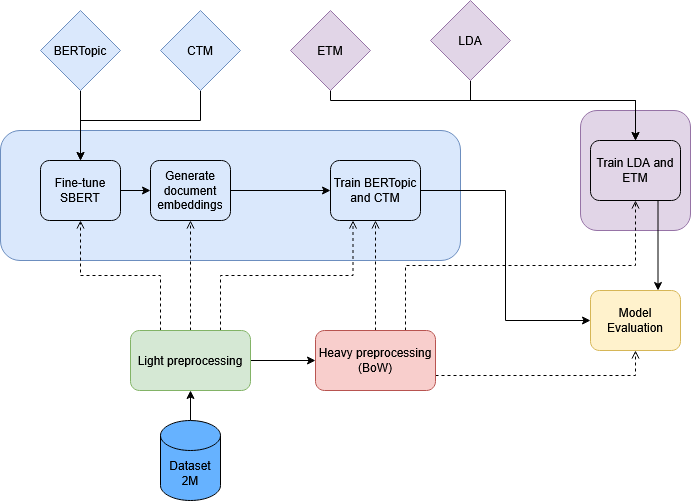

The diagram above was exported from draw.io. Its source (the exported page's mxGraphModel, read from the mxfile embedded in the PNG):
<mxGraphModel dx="1030" dy="1732" grid="1" gridSize="10" guides="1" tooltips="1" connect="1" arrows="1" fold="1" page="1" pageScale="1" pageWidth="827" pageHeight="1169" math="0" shadow="0">
  <root>
    <mxCell id="0" />
    <mxCell id="1" parent="0" />
    <mxCell id="sGNiTSP3TXWygOGAWg8--37" parent="1" style="rounded=1;whiteSpace=wrap;html=1;fillColor=#e1d5e7;strokeColor=#9673a6;" value="" vertex="1">
      <mxGeometry height="120" width="110" x="640" y="80" as="geometry" />
    </mxCell>
    <mxCell id="sGNiTSP3TXWygOGAWg8--36" parent="1" style="rounded=1;whiteSpace=wrap;html=1;fillColor=#dae8fc;strokeColor=#6c8ebf;" value="" vertex="1">
      <mxGeometry height="130" width="460" x="60" y="100" as="geometry" />
    </mxCell>
    <mxCell id="sGNiTSP3TXWygOGAWg8--6" edge="1" parent="1" source="sGNiTSP3TXWygOGAWg8--2" style="edgeStyle=orthogonalEdgeStyle;rounded=0;orthogonalLoop=1;jettySize=auto;html=1;" target="sGNiTSP3TXWygOGAWg8--3">
      <mxGeometry relative="1" as="geometry" />
    </mxCell>
    <mxCell id="sGNiTSP3TXWygOGAWg8--2" parent="1" style="shape=cylinder3;whiteSpace=wrap;html=1;boundedLbl=1;backgroundOutline=1;size=15;fillColor=#66B2FF;" value="&lt;div&gt;Dataset&lt;/div&gt;&lt;div&gt;2M&lt;/div&gt;" vertex="1">
      <mxGeometry height="80" width="60" x="220" y="390" as="geometry" />
    </mxCell>
    <mxCell id="sGNiTSP3TXWygOGAWg8--7" edge="1" parent="1" source="sGNiTSP3TXWygOGAWg8--3" style="edgeStyle=orthogonalEdgeStyle;rounded=0;orthogonalLoop=1;jettySize=auto;html=1;entryX=0;entryY=0.5;entryDx=0;entryDy=0;" target="sGNiTSP3TXWygOGAWg8--5">
      <mxGeometry relative="1" as="geometry" />
    </mxCell>
    <mxCell id="sGNiTSP3TXWygOGAWg8--10" edge="1" parent="1" source="sGNiTSP3TXWygOGAWg8--3" style="edgeStyle=orthogonalEdgeStyle;rounded=0;orthogonalLoop=1;jettySize=auto;html=1;exitX=0.25;exitY=0;exitDx=0;exitDy=0;dashed=1;endArrow=open;endFill=0;" target="sGNiTSP3TXWygOGAWg8--9">
      <mxGeometry relative="1" as="geometry" />
    </mxCell>
    <mxCell id="sGNiTSP3TXWygOGAWg8--12" edge="1" parent="1" source="sGNiTSP3TXWygOGAWg8--3" style="edgeStyle=orthogonalEdgeStyle;rounded=0;orthogonalLoop=1;jettySize=auto;html=1;exitX=0.5;exitY=0;exitDx=0;exitDy=0;entryX=0.5;entryY=1;entryDx=0;entryDy=0;dashed=1;endArrow=open;endFill=0;" target="sGNiTSP3TXWygOGAWg8--11">
      <mxGeometry relative="1" as="geometry" />
    </mxCell>
    <mxCell id="sGNiTSP3TXWygOGAWg8--15" edge="1" parent="1" source="sGNiTSP3TXWygOGAWg8--3" style="edgeStyle=orthogonalEdgeStyle;rounded=0;orthogonalLoop=1;jettySize=auto;html=1;exitX=0.75;exitY=0;exitDx=0;exitDy=0;entryX=0.25;entryY=1;entryDx=0;entryDy=0;dashed=1;endArrow=open;endFill=0;" target="sGNiTSP3TXWygOGAWg8--14">
      <mxGeometry relative="1" as="geometry" />
    </mxCell>
    <mxCell id="sGNiTSP3TXWygOGAWg8--3" parent="1" style="rounded=1;whiteSpace=wrap;html=1;fillColor=#d5e8d4;strokeColor=#82b366;" value="Light preprocessing" vertex="1">
      <mxGeometry height="60" width="120" x="190" y="300" as="geometry" />
    </mxCell>
    <mxCell id="sGNiTSP3TXWygOGAWg8--13" edge="1" parent="1" source="sGNiTSP3TXWygOGAWg8--5" style="edgeStyle=orthogonalEdgeStyle;rounded=0;orthogonalLoop=1;jettySize=auto;html=1;entryX=0.5;entryY=1;entryDx=0;entryDy=0;dashed=1;exitX=0.75;exitY=0;exitDx=0;exitDy=0;endArrow=open;endFill=0;" target="sGNiTSP3TXWygOGAWg8--8">
      <mxGeometry relative="1" as="geometry">
        <mxPoint x="410" y="220" as="targetPoint" />
      </mxGeometry>
    </mxCell>
    <mxCell id="sGNiTSP3TXWygOGAWg8--16" edge="1" parent="1" source="sGNiTSP3TXWygOGAWg8--5" style="edgeStyle=orthogonalEdgeStyle;rounded=0;orthogonalLoop=1;jettySize=auto;html=1;entryX=0.5;entryY=1;entryDx=0;entryDy=0;dashed=1;endArrow=open;endFill=0;" target="sGNiTSP3TXWygOGAWg8--14">
      <mxGeometry relative="1" as="geometry" />
    </mxCell>
    <mxCell id="sGNiTSP3TXWygOGAWg8--18" edge="1" parent="1" source="sGNiTSP3TXWygOGAWg8--5" style="edgeStyle=orthogonalEdgeStyle;rounded=0;orthogonalLoop=1;jettySize=auto;html=1;exitX=1;exitY=0.75;exitDx=0;exitDy=0;entryX=0.5;entryY=1;entryDx=0;entryDy=0;dashed=1;endArrow=open;endFill=0;" target="sGNiTSP3TXWygOGAWg8--17">
      <mxGeometry relative="1" as="geometry" />
    </mxCell>
    <mxCell id="sGNiTSP3TXWygOGAWg8--5" parent="1" style="rounded=1;whiteSpace=wrap;html=1;fillColor=#f8cecc;strokeColor=#b85450;" value="Heavy preprocessing&lt;br&gt;(BoW)" vertex="1">
      <mxGeometry height="60" width="120" x="375" y="300" as="geometry" />
    </mxCell>
    <mxCell id="sGNiTSP3TXWygOGAWg8--40" edge="1" parent="1" source="sGNiTSP3TXWygOGAWg8--8" style="edgeStyle=orthogonalEdgeStyle;rounded=0;orthogonalLoop=1;jettySize=auto;html=1;entryX=0.75;entryY=0;entryDx=0;entryDy=0;exitX=0.75;exitY=1;exitDx=0;exitDy=0;" target="sGNiTSP3TXWygOGAWg8--17">
      <mxGeometry relative="1" as="geometry" />
    </mxCell>
    <mxCell id="sGNiTSP3TXWygOGAWg8--8" parent="1" style="rounded=1;whiteSpace=wrap;html=1;fillColor=#e1d5e7;strokeColor=#000000;" value="Train LDA and ETM" vertex="1">
      <mxGeometry height="60" width="90" x="650" y="110" as="geometry" />
    </mxCell>
    <mxCell id="sGNiTSP3TXWygOGAWg8--21" edge="1" parent="1" source="sGNiTSP3TXWygOGAWg8--9" style="edgeStyle=orthogonalEdgeStyle;rounded=0;orthogonalLoop=1;jettySize=auto;html=1;entryX=0;entryY=0.5;entryDx=0;entryDy=0;" target="sGNiTSP3TXWygOGAWg8--11">
      <mxGeometry relative="1" as="geometry" />
    </mxCell>
    <mxCell id="sGNiTSP3TXWygOGAWg8--9" parent="1" style="rounded=1;whiteSpace=wrap;html=1;fillColor=#dae8fc;strokeColor=#000000;" value="Fine-tune SBERT" vertex="1">
      <mxGeometry height="60" width="80" x="100" y="130" as="geometry" />
    </mxCell>
    <mxCell id="sGNiTSP3TXWygOGAWg8--22" edge="1" parent="1" source="sGNiTSP3TXWygOGAWg8--11" style="edgeStyle=orthogonalEdgeStyle;rounded=0;orthogonalLoop=1;jettySize=auto;html=1;entryX=0;entryY=0.5;entryDx=0;entryDy=0;" target="sGNiTSP3TXWygOGAWg8--14">
      <mxGeometry relative="1" as="geometry" />
    </mxCell>
    <mxCell id="sGNiTSP3TXWygOGAWg8--11" parent="1" style="rounded=1;whiteSpace=wrap;html=1;fillColor=#dae8fc;strokeColor=#000000;" value="Generate document embeddings" vertex="1">
      <mxGeometry height="60" width="80" x="210" y="130" as="geometry" />
    </mxCell>
    <mxCell id="sGNiTSP3TXWygOGAWg8--39" edge="1" parent="1" source="sGNiTSP3TXWygOGAWg8--14" style="edgeStyle=orthogonalEdgeStyle;rounded=0;orthogonalLoop=1;jettySize=auto;html=1;entryX=0;entryY=0.5;entryDx=0;entryDy=0;" target="sGNiTSP3TXWygOGAWg8--17">
      <mxGeometry relative="1" as="geometry" />
    </mxCell>
    <mxCell id="sGNiTSP3TXWygOGAWg8--14" parent="1" style="rounded=1;whiteSpace=wrap;html=1;fillColor=#dae8fc;strokeColor=#000000;" value="Train BERTopic and CTM" vertex="1">
      <mxGeometry height="60" width="90" x="390" y="130" as="geometry" />
    </mxCell>
    <mxCell id="sGNiTSP3TXWygOGAWg8--17" parent="1" style="rounded=1;whiteSpace=wrap;html=1;fillColor=#fff2cc;strokeColor=#d6b656;" value="Model Evaluation" vertex="1">
      <mxGeometry height="60" width="90" x="650" y="260" as="geometry" />
    </mxCell>
    <mxCell id="sGNiTSP3TXWygOGAWg8--38" edge="1" parent="1" source="sGNiTSP3TXWygOGAWg8--25" style="edgeStyle=orthogonalEdgeStyle;rounded=0;orthogonalLoop=1;jettySize=auto;html=1;entryX=0.5;entryY=0;entryDx=0;entryDy=0;" target="sGNiTSP3TXWygOGAWg8--8">
      <mxGeometry relative="1" as="geometry">
        <Array as="points">
          <mxPoint x="530" y="70" />
          <mxPoint x="695" y="70" />
        </Array>
      </mxGeometry>
    </mxCell>
    <mxCell id="sGNiTSP3TXWygOGAWg8--25" parent="1" style="rhombus;whiteSpace=wrap;html=1;fillColor=#e1d5e7;strokeColor=#9673a6;" value="LDA" vertex="1">
      <mxGeometry height="80" width="80" x="490" y="-30" as="geometry" />
    </mxCell>
    <mxCell id="sGNiTSP3TXWygOGAWg8--31" edge="1" parent="1" style="edgeStyle=orthogonalEdgeStyle;rounded=0;orthogonalLoop=1;jettySize=auto;html=1;entryX=0.5;entryY=0;entryDx=0;entryDy=0;" target="sGNiTSP3TXWygOGAWg8--8">
      <mxGeometry relative="1" as="geometry">
        <Array as="points">
          <mxPoint x="390" y="70" />
          <mxPoint x="695" y="70" />
        </Array>
        <mxPoint x="390" y="50" as="sourcePoint" />
        <mxPoint x="525" y="220" as="targetPoint" />
      </mxGeometry>
    </mxCell>
    <mxCell id="sGNiTSP3TXWygOGAWg8--26" parent="1" style="rhombus;whiteSpace=wrap;html=1;fillColor=#e1d5e7;strokeColor=#9673a6;" value="ETM" vertex="1">
      <mxGeometry height="80" width="80" x="350" y="-20" as="geometry" />
    </mxCell>
    <mxCell id="sGNiTSP3TXWygOGAWg8--30" edge="1" parent="1" source="sGNiTSP3TXWygOGAWg8--27" style="edgeStyle=orthogonalEdgeStyle;rounded=0;orthogonalLoop=1;jettySize=auto;html=1;entryX=0.5;entryY=0;entryDx=0;entryDy=0;" target="sGNiTSP3TXWygOGAWg8--9">
      <mxGeometry relative="1" as="geometry">
        <Array as="points">
          <mxPoint x="260" y="90" />
          <mxPoint x="140" y="90" />
        </Array>
      </mxGeometry>
    </mxCell>
    <mxCell id="sGNiTSP3TXWygOGAWg8--27" parent="1" style="rhombus;whiteSpace=wrap;html=1;fillColor=#dae8fc;strokeColor=#6c8ebf;" value="CTM" vertex="1">
      <mxGeometry height="80" width="80" x="220" y="-20" as="geometry" />
    </mxCell>
    <mxCell id="sGNiTSP3TXWygOGAWg8--29" edge="1" parent="1" source="sGNiTSP3TXWygOGAWg8--28" style="edgeStyle=orthogonalEdgeStyle;rounded=0;orthogonalLoop=1;jettySize=auto;html=1;entryX=0.5;entryY=0;entryDx=0;entryDy=0;" target="sGNiTSP3TXWygOGAWg8--9">
      <mxGeometry relative="1" as="geometry" />
    </mxCell>
    <mxCell id="sGNiTSP3TXWygOGAWg8--28" parent="1" style="rhombus;whiteSpace=wrap;html=1;fillColor=#dae8fc;strokeColor=#6c8ebf;" value="BERTopic" vertex="1">
      <mxGeometry height="80" width="80" x="100" y="-20" as="geometry" />
    </mxCell>
  </root>
</mxGraphModel>